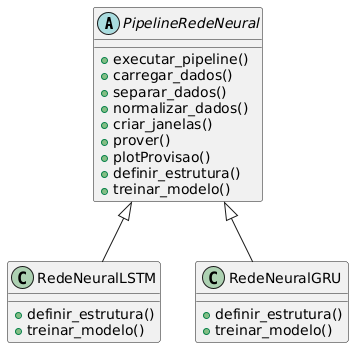

The diagram above was rendered by PlantUML. Its source (embedded in the PNG):
@startuml
abstract class PipelineRedeNeural {
    +executar_pipeline()
    +carregar_dados()
    +separar_dados()
    +normalizar_dados()
    +criar_janelas()
    +prover()
    +plotProvisao()
    +definir_estrutura()
    +treinar_modelo()
}

class RedeNeuralLSTM {
    +definir_estrutura()
    +treinar_modelo()
}

class RedeNeuralGRU {
    +definir_estrutura()
    +treinar_modelo()
}

PipelineRedeNeural <|-- RedeNeuralLSTM
PipelineRedeNeural <|-- RedeNeuralGRU
@enduml